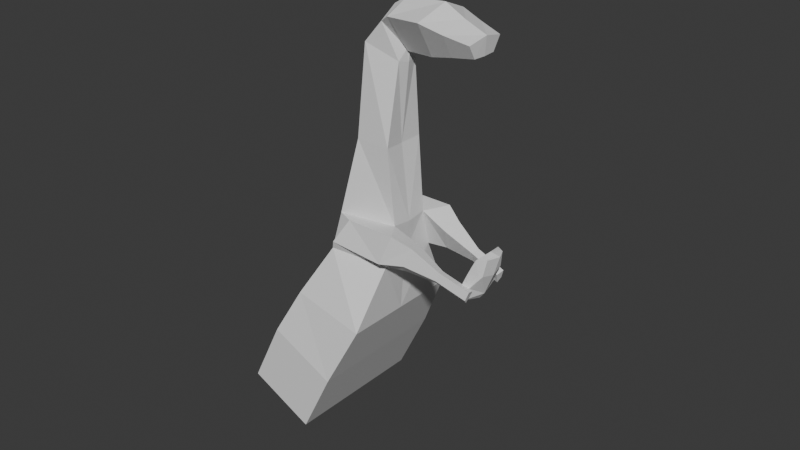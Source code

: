 # Source: wise_dino.blend  (saved by Blender 4.0.36; exported with 4.5.12 LTS)
import bpy
from mathutils import Matrix  # noqa: F401  (used for matrix-valued properties, if any)

bpy.ops.wm.read_factory_settings(use_empty=True)
scene = bpy.context.scene
scene.name = 'Scene'

# ---- collections
col_collection = bpy.data.collections.new('Collection'); scene.collection.children.link(col_collection)

# ---- world
world_world = bpy.data.worlds.new('World'); scene.world = world_world
world_world.use_nodes = True; world_world.node_tree.nodes.clear()
_N = world_world.node_tree.nodes; _L = world_world.node_tree.links
n0 = _N.new('ShaderNodeOutputWorld'); n0.name = 'World Output'; n0.location = (300, 300)
n1 = _N.new('ShaderNodeBackground'); n1.name = 'Background'; n1.location = (10, 300)
n1.inputs[0].default_value = (0.05088, 0.05088, 0.05088, 1.0)
_L.new(n1.outputs[0], n0.inputs[0])
n0.is_active_output = True
world_world.color = (0.05088, 0.05088, 0.05088)
world_world.use_sun_shadow = False
world_world.sun_shadow_jitter_overblur = 0.0

# ---- meshes
me_cube_001 = bpy.data.meshes.new('Cube.001')
me_cube_001.from_pydata([(-1.009, 0.0, -0.9823), (-1.009, 0.0, 1.018), (-1.009, 2.024, -0.9823), (-1.009, 2.024, 1.018), (0.9913, 0.0, -0.9823), (0.9913, 0.0, 1.018), (0.9913, 2.024, -0.9823), (0.9913, 2.024, 1.018), (-0.9876, 0.0, 2.433), (-0.9876, 1.739, 2.433), (0.9702, 1.739, 2.842), (0.9702, 0.0, 2.842), (-1.097, 0.0, 3.875), (-0.9129, 1.257, 3.995), (0.4514, 0.8421, 4.402), (0.3755, 0.0, 4.356), (-1.345, 0.0, 4.659), (-1.288, 0.922, 4.779), (0.02933, 0.5562, 5.356), (0.06144, 0.0, 5.307), (-1.902, 0.0, 6.659), (-1.869, 0.612, 6.715), (-1.025, 0.5968, 7.086), (-1.058, 0.0, 7.03), (-2.93, 0.0, 8.949), (-2.75, 0.5749, 9.041), (-1.869, 0.3006, 9.037), (-1.785, 0.0, 8.998), (-2.747, 0.0, 10.0), (-2.578, 0.5372, 9.756), (-1.941, 0.05935, 9.291), (-1.912, 0.0, 9.327), (-2.518, 0.0, 10.36), (-2.421, 0.6462, 10.03), (-1.888, 0.08672, 9.273), (-1.843, 0.0, 9.302), (-1.57, 0.0, 10.91), (-1.537, 0.8323, 10.56), (-1.154, 0.2728, 9.723), (-1.104, 0.0, 9.743), (-0.94, 0.0, 10.89), (-0.9184, 0.7087, 10.66), (-0.6655, 0.3393, 10.11), (-0.6325, 0.0, 10.12), (-0.3033, 0.0, 10.93), (-0.2908, 0.5663, 10.8), (-0.1446, 0.3527, 10.48), (-0.1256, 0.0, 10.48), (-0.9326, 1.345, 4.254), (0.4246, 1.262, 4.724), (-0.8735, 1.139, 5.0), (0.3533, 1.149, 5.588), (0.9702, 0.8053, 4.757), (0.8421, 0.4944, 5.407), (0.9464, 1.033, 5.034), (0.8744, 0.9482, 5.571), (1.778, 0.7293, 5.106), (1.719, 0.5863, 5.405), (1.767, 0.8339, 5.233), (1.734, 0.795, 5.48), (2.176, 0.6895, 5.16), (2.117, 0.5466, 5.459), (2.165, 0.7942, 5.287), (2.132, 0.7552, 5.534), (2.643, 0.6429, 5.223), (2.584, 0.4999, 5.522), (2.632, 0.7475, 5.35), (2.599, 0.7086, 5.597), (2.285, 0.5298, 5.481), (2.3, 0.7384, 5.556), (2.344, 0.6727, 5.182), (2.333, 0.7774, 5.31), (2.484, 0.5099, 5.508), (2.543, 0.6529, 5.209), (2.532, 0.7575, 5.337), (2.499, 0.7186, 5.583), (2.525, 0.0, 4.967), (2.511, 0.0, 5.271), (2.712, 0.0, 5.269), (2.672, 0.0, 5.057), (2.269, 0.5177, 5.828), (2.579, 0.3686, 5.95), (2.36, 0.0, 5.89), (2.667, 0.0, 5.908), (2.251, 0.4566, 6.268), (2.452, 0.3075, 6.386), (2.302, 0.0, 6.394), (2.575, 0.0, 6.472), (2.444, 0.724, 5.576), (2.43, 0.5153, 5.501), (2.488, 0.6583, 5.202), (2.478, 0.7629, 5.329), (2.657, 0.0, 5.269), (2.632, 0.0, 5.033), (2.494, 0.4092, 5.917), (2.583, 0.0, 5.903), (2.397, 0.3482, 6.354), (2.501, 0.0, 6.451)], [], [(0, 1, 3, 2), (2, 3, 7, 6), (6, 7, 5, 4), (4, 5, 1, 0), (2, 6, 4, 0), (3, 1, 8, 9), (8, 11, 15, 12), (1, 5, 11, 8), (7, 3, 9, 10), (5, 7, 10, 11), (15, 14, 18, 19), (10, 9, 13, 14), (11, 10, 14, 15), (9, 8, 12, 13), (17, 16, 20, 21), (13, 12, 16, 17), (12, 15, 19, 16), (17, 18, 51, 50), (20, 23, 27, 24), (16, 19, 23, 20), (18, 17, 21, 22), (19, 18, 22, 23), (27, 26, 30, 31), (22, 21, 25, 26), (23, 22, 26, 27), (21, 20, 24, 25), (31, 30, 34, 35), (25, 24, 28, 29), (24, 27, 31, 28), (26, 25, 29, 30), (35, 34, 38, 39), (29, 28, 32, 33), (28, 31, 35, 32), (30, 29, 33, 34), (36, 39, 43, 40), (33, 32, 36, 37), (32, 35, 39, 36), (34, 33, 37, 38), (43, 42, 46, 47), (38, 37, 41, 42), (39, 38, 42, 43), (37, 36, 40, 41), (46, 45, 44, 47), (41, 40, 44, 45), (40, 43, 47, 44), (42, 41, 45, 46), (49, 48, 50, 51), (14, 13, 48, 49), (14, 49, 54, 52), (13, 17, 50, 48), (52, 54, 58, 56), (18, 14, 52, 53), (51, 18, 53, 55), (49, 51, 55, 54), (59, 57, 61, 63), (54, 55, 59, 58), (55, 53, 57, 59), (53, 52, 56, 57), (75, 72, 65, 67), (57, 56, 60, 61), (56, 58, 62, 60), (58, 59, 63, 62), (65, 64, 66, 67), (72, 73, 64, 65), (73, 74, 66, 64), (74, 75, 67, 66), (62, 63, 69, 71), (60, 62, 71, 70), (61, 60, 70, 68), (63, 61, 68, 69), (91, 88, 75, 74), (90, 91, 74, 73), (78, 72, 81, 83), (88, 89, 72, 75), (92, 93, 79, 78), (68, 70, 76, 77), (90, 73, 79, 93), (73, 72, 78, 79), (80, 82, 86, 84), (89, 68, 80, 94), (92, 78, 83, 95), (68, 77, 82, 80), (96, 84, 86, 97), (94, 80, 84, 96), (83, 81, 85, 87), (95, 83, 87, 97), (82, 95, 97, 86), (81, 94, 96, 85), (85, 96, 97, 87), (77, 92, 95, 82), (72, 89, 94, 81), (70, 90, 93, 76), (77, 76, 93, 92), (69, 68, 89, 88), (70, 71, 91, 90), (71, 69, 88, 91)])
_uv = me_cube_001.uv_layers.new(name='UVMap')
_uv.uv.foreach_set('vector', [0.375, 0.0, 0.625, 0.0, 0.625, 0.25, 0.375, 0.25, 0.375, 0.25, 0.625, 0.25, 0.625, 0.5, 0.375, 0.5, 0.375, 0.5, 0.625, 0.5, 0.625, 0.75, 0.375, 0.75, 0.375, 0.75, 0.625, 0.75, 0.625, 1.0, 0.375, 1.0, 0.125, 0.5, 0.375, 0.5, 0.375, 0.75, 0.125, 0.75, 0.625, 0.25, 0.625, 0.0, 0.625, 0.0, 0.625, 0.25, 0.625, 1.0, 0.625, 0.75, 0.625, 0.75, 0.625, 1.0, 0.625, 1.0, 0.625, 0.75, 0.625, 0.75, 0.625, 1.0, 0.625, 0.5, 0.625, 0.25, 0.625, 0.25, 0.625, 0.5, 0.625, 0.75, 0.625, 0.5, 0.625, 0.5, 0.625, 0.75, 0.625, 0.75, 0.625, 0.5, 0.625, 0.5, 0.625, 0.75, 0.625, 0.5, 0.625, 0.25, 0.625, 0.25, 0.625, 0.5, 0.625, 0.75, 0.625, 0.5, 0.625, 0.5, 0.625, 0.75, 0.625, 0.25, 0.625, 0.0, 0.625, 0.0, 0.625, 0.25, 0.625, 0.25, 0.625, 0.0, 0.625, 0.0, 0.625, 0.25, 0.625, 0.25, 0.625, 0.0, 0.625, 0.0, 0.625, 0.25, 0.625, 1.0, 0.625, 0.75, 0.625, 0.75, 0.625, 1.0, 0.625, 0.25, 0.625, 0.5, 0.625, 0.5, 0.625, 0.25, 0.625, 1.0, 0.625, 0.75, 0.625, 0.75, 0.625, 1.0, 0.625, 1.0, 0.625, 0.75, 0.625, 0.75, 0.625, 1.0, 0.625, 0.5, 0.625, 0.25, 0.625, 0.25, 0.625, 0.5, 0.625, 0.75, 0.625, 0.5, 0.625, 0.5, 0.625, 0.75, 0.625, 0.75, 0.625, 0.5, 0.625, 0.5, 0.625, 0.75, 0.625, 0.5, 0.625, 0.25, 0.625, 0.25, 0.625, 0.5, 0.625, 0.75, 0.625, 0.5, 0.625, 0.5, 0.625, 0.75, 0.625, 0.25, 0.625, 0.0, 0.625, 0.0, 0.625, 0.25, 0.625, 0.75, 0.625, 0.5, 0.625, 0.5, 0.625, 0.75, 0.625, 0.25, 0.625, 0.0, 0.625, 0.0, 0.625, 0.25, 0.625, 1.0, 0.625, 0.75, 0.625, 0.75, 0.625, 1.0, 0.625, 0.5, 0.625, 0.25, 0.625, 0.25, 0.625, 0.5, 0.625, 0.75, 0.625, 0.5, 0.625, 0.5, 0.625, 0.75, 0.625, 0.25, 0.625, 0.0, 0.625, 0.0, 0.625, 0.25, 0.625, 1.0, 0.625, 0.75, 0.625, 0.75, 0.625, 1.0, 0.625, 0.5, 0.625, 0.25, 0.625, 0.25, 0.625, 0.5, 0.625, 1.0, 0.625, 0.75, 0.625, 0.75, 0.625, 1.0, 0.625, 0.25, 0.625, 0.0, 0.625, 0.0, 0.625, 0.25, 0.625, 1.0, 0.625, 0.75, 0.625, 0.75, 0.625, 1.0, 0.625, 0.5, 0.625, 0.25, 0.625, 0.25, 0.625, 0.5, 0.625, 0.75, 0.625, 0.5, 0.625, 0.5, 0.625, 0.75, 0.625, 0.5, 0.625, 0.25, 0.625, 0.25, 0.625, 0.5, 0.625, 0.75, 0.625, 0.5, 0.625, 0.5, 0.625, 0.75, 0.625, 0.25, 0.625, 0.0, 0.625, 0.0, 0.625, 0.25, 0.625, 0.5, 0.875, 0.5, 0.875, 0.75, 0.625, 0.75, 0.625, 0.25, 0.625, 0.0, 0.625, 0.0, 0.625, 0.25, 0.625, 1.0, 0.625, 0.75, 0.625, 0.75, 0.625, 1.0, 0.625, 0.5, 0.625, 0.25, 0.625, 0.25, 0.625, 0.5, 0.625, 0.5, 0.625, 0.25, 0.625, 0.25, 0.625, 0.5, 0.625, 0.5, 0.625, 0.25, 0.625, 0.25, 0.625, 0.5, 0.625, 0.5, 0.625, 0.5, 0.625, 0.5, 0.625, 0.5, 0.625, 0.25, 0.625, 0.25, 0.625, 0.25, 0.625, 0.25, 0.625, 0.5, 0.625, 0.5, 0.625, 0.5, 0.625, 0.5, 0.625, 0.5, 0.625, 0.5, 0.625, 0.5, 0.625, 0.5, 0.625, 0.5, 0.625, 0.5, 0.625, 0.5, 0.625, 0.5, 0.625, 0.5, 0.625, 0.5, 0.625, 0.5, 0.625, 0.5, 0.625, 0.5, 0.625, 0.5, 0.625, 0.5, 0.625, 0.5, 0.625, 0.5, 0.625, 0.5, 0.625, 0.5, 0.625, 0.5, 0.625, 0.5, 0.625, 0.5, 0.625, 0.5, 0.625, 0.5, 0.625, 0.5, 0.625, 0.5, 0.625, 0.5, 0.625, 0.5, 0.625, 0.5, 0.625, 0.5, 0.625, 0.5, 0.625, 0.5, 0.625, 0.5, 0.625, 0.5, 0.625, 0.5, 0.625, 0.5, 0.625, 0.5, 0.625, 0.5, 0.625, 0.5, 0.625, 0.5, 0.625, 0.5, 0.625, 0.5, 0.625, 0.5, 0.625, 0.5, 0.625, 0.5, 0.625, 0.5, 0.625, 0.5, 0.625, 0.5, 0.625, 0.5, 0.625, 0.5, 0.625, 0.5, 0.625, 0.5, 0.625, 0.5, 0.625, 0.5, 0.625, 0.5, 0.625, 0.5, 0.625, 0.5, 0.625, 0.5, 0.625, 0.5, 0.625, 0.5, 0.625, 0.5, 0.625, 0.5, 0.625, 0.5, 0.625, 0.5, 0.625, 0.5, 0.625, 0.5, 0.625, 0.5, 0.625, 0.5, 0.625, 0.5, 0.625, 0.5, 0.625, 0.5, 0.625, 0.5, 0.625, 0.5, 0.625, 0.5, 0.625, 0.5, 0.625, 0.5, 0.625, 0.5, 0.625, 0.5, 0.625, 0.5, 0.625, 0.5, 0.625, 0.5, 0.625, 0.5, 0.625, 0.5, 0.625, 0.5, 0.625, 0.5, 0.625, 0.5, 0.625, 0.5, 0.625, 0.5, 0.625, 0.5, 0.625, 0.5, 0.625, 0.5, 0.625, 0.5, 0.625, 0.5, 0.625, 0.5, 0.625, 0.5, 0.625, 0.5, 0.625, 0.5, 0.625, 0.5, 0.625, 0.5, 0.625, 0.5, 0.625, 0.5, 0.625, 0.5, 0.625, 0.5, 0.625, 0.5, 0.625, 0.5, 0.625, 0.5, 0.625, 0.5, 0.625, 0.5, 0.625, 0.5, 0.625, 0.5, 0.625, 0.5, 0.625, 0.5, 0.625, 0.5, 0.625, 0.5, 0.625, 0.5, 0.625, 0.5, 0.625, 0.5, 0.625, 0.5, 0.625, 0.5, 0.625, 0.5, 0.625, 0.5, 0.625, 0.5, 0.625, 0.5, 0.625, 0.5, 0.625, 0.5, 0.625, 0.5, 0.625, 0.5, 0.625, 0.5, 0.625, 0.5, 0.625, 0.5, 0.625, 0.5, 0.625, 0.5, 0.625, 0.5, 0.625, 0.5, 0.625, 0.5, 0.625, 0.5, 0.625, 0.5, 0.625, 0.5, 0.625, 0.5, 0.625, 0.5, 0.625, 0.5, 0.625, 0.5, 0.625, 0.5, 0.625, 0.5, 0.625, 0.5, 0.625, 0.5, 0.625, 0.5, 0.625, 0.5, 0.625, 0.5, 0.625, 0.5, 0.625, 0.5, 0.625, 0.5, 0.625, 0.5, 0.625, 0.5, 0.625, 0.5, 0.625, 0.5, 0.625, 0.5, 0.625, 0.5, 0.625, 0.5, 0.625, 0.5, 0.625, 0.5, 0.625, 0.5, 0.625, 0.5, 0.625, 0.5, 0.625, 0.5, 0.625, 0.5, 0.625, 0.5, 0.625, 0.5, 0.625, 0.5, 0.625, 0.5, 0.625, 0.5, 0.625, 0.5, 0.625, 0.5, 0.625, 0.5, 0.625, 0.5, 0.625, 0.5, 0.625, 0.5, 0.625, 0.5, 0.625, 0.5, 0.625, 0.5])
me_cube_001.update()

# ---- objects
ob_cube = bpy.data.objects.new('Cube', me_cube_001)

# ---- transforms, parenting, visibility, modifiers, constraints
ob_cube.location = (0.0, 0.0, 0.0)
ob_cube.rotation_euler = (1.539e-08, 0.4573, 6.611e-08)
_m = ob_cube.modifiers.new('Mirror', 'MIRROR')
_m.use_axis = (False, True, False)
_m.use_clip = True

# ---- collection membership
col_collection.objects.link(ob_cube)

# ---- scene / render settings (as saved in the file)
scene.frame_start = 1; scene.frame_end = 250; scene.frame_set(1)
scene.render.engine = 'BLENDER_EEVEE_NEXT'
scene.cycles.sampling_pattern = 'TABULATED_SOBOL'
bpy.context.view_layer.update()

# ---- added for rendering (the .blend has no active camera and no usable light): camera, sun
cam_auto = bpy.data.cameras.new('AutoCamera')
cam_auto.lens = 50.0
cam_auto.sensor_width = 36.0
cam_auto.clip_end = 1000.0
ob_auto_camera = bpy.data.objects.new('AutoCamera', cam_auto)
scene.collection.objects.link(ob_auto_camera)
ob_auto_camera.location = (18.0324, -19.1211, 17.2583)
ob_auto_camera.rotation_euler = (1.09748, -7.21219e-08, 0.694738)
scene.camera = ob_auto_camera
light_auto_sun = bpy.data.lights.new('AutoSun', 'SUN')
light_auto_sun.energy = 3.0
light_auto_sun.angle = 0.0523599
ob_auto_sun = bpy.data.objects.new('AutoSun', light_auto_sun)
scene.collection.objects.link(ob_auto_sun)
ob_auto_sun.rotation_euler = (0.872665, 0.174533, 0.523599)
bpy.context.view_layer.update()
